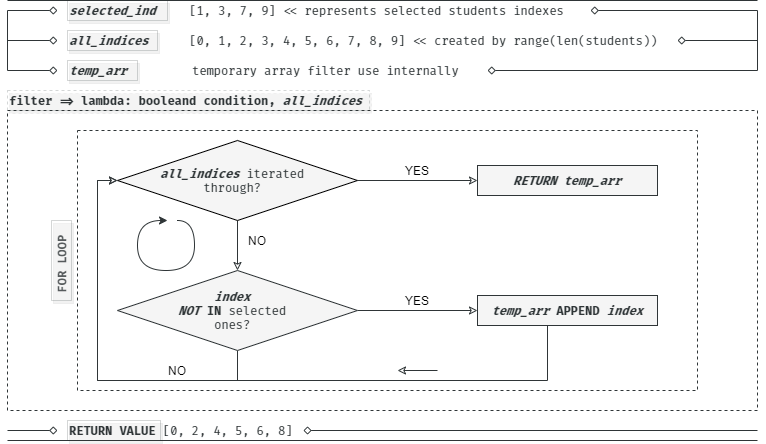

The diagram above was exported from draw.io. Its source (the exported page's mxGraphModel, read from the mxfile embedded in the PNG):
<mxGraphModel dx="1072" dy="832" grid="0" gridSize="10" guides="1" tooltips="1" connect="1" arrows="1" fold="1" page="1" pageScale="1" pageWidth="827" pageHeight="1169" math="0" shadow="0">
  <root>
    <mxCell id="0" />
    <mxCell id="1" parent="0" />
    <mxCell id="-ANlarjBrznZu5izBbah-45" value="" style="rounded=0;whiteSpace=wrap;html=1;fontFamily=Lucida Console;strokeColor=#2F3537;opacity=20;fillColor=#FFFFFF;shadow=1;fontColor=#2F3537;align=center;" vertex="1" parent="1">
      <mxGeometry x="100" y="460" width="93" height="20" as="geometry" />
    </mxCell>
    <mxCell id="-ANlarjBrznZu5izBbah-15" value="" style="rounded=0;whiteSpace=wrap;html=1;fontFamily=Lucida Console;strokeColor=#2F3537;opacity=20;fillColor=#FFFFFF;shadow=1;fontColor=#2F3537;dashed=1;align=left;" vertex="1" parent="1">
      <mxGeometry x="40" y="130" width="362" height="20" as="geometry" />
    </mxCell>
    <mxCell id="-ANlarjBrznZu5izBbah-14" value="&lt;b&gt;filter =&amp;gt; lambda: booleand condition, &lt;i&gt;all_indices&amp;nbsp;&lt;/i&gt;&lt;/b&gt;" style="text;html=1;strokeColor=none;fillColor=none;align=left;verticalAlign=middle;whiteSpace=wrap;rounded=0;fontFamily=Fira Code;fontSource=https%3A%2F%2Ffonts.googleapis.com%2Fcss2%3Ffamily%3DFira%2BCode%3Awght%40300%26display%3Dswap';fontColor=#2F3537;" vertex="1" parent="1">
      <mxGeometry x="40" y="130" width="379" height="20" as="geometry" />
    </mxCell>
    <mxCell id="-ANlarjBrznZu5izBbah-21" value="" style="rounded=0;whiteSpace=wrap;html=1;strokeColor=#2F3537;align=left;fillColor=#F5F5F5;" vertex="1" parent="1">
      <mxGeometry x="510" y="335" width="180" height="30" as="geometry" />
    </mxCell>
    <mxCell id="-ANlarjBrznZu5izBbah-22" value="&lt;b&gt;&lt;i&gt;temp_arr&lt;/i&gt; APPEND&amp;nbsp;&lt;i&gt;index&lt;/i&gt;&lt;/b&gt;" style="text;html=1;strokeColor=none;fillColor=none;align=center;verticalAlign=middle;whiteSpace=wrap;rounded=0;fontFamily=Fira Code;fontSource=https%3A%2F%2Ffonts.googleapis.com%2Fcss2%3Ffamily%3DFira%2BCode%3Awght%40300%26display%3Dswap';fontColor=#2F3537;" vertex="1" parent="1">
      <mxGeometry x="510" y="340" width="180" height="20" as="geometry" />
    </mxCell>
    <mxCell id="-ANlarjBrznZu5izBbah-35" value="" style="rounded=0;whiteSpace=wrap;html=1;strokeColor=#2F3537;align=left;fillColor=#F5F5F5;" vertex="1" parent="1">
      <mxGeometry x="510" y="205" width="180" height="30" as="geometry" />
    </mxCell>
    <mxCell id="-ANlarjBrznZu5izBbah-39" value="" style="rounded=0;whiteSpace=wrap;html=1;align=left;fillColor=none;strokeColor=#2F3537;dashed=1;" vertex="1" parent="1">
      <mxGeometry x="110" y="170" width="620" height="260" as="geometry" />
    </mxCell>
    <mxCell id="-ANlarjBrznZu5izBbah-34" value="&lt;b&gt;&lt;i&gt;RETURN temp_arr&lt;/i&gt;&lt;/b&gt;" style="text;html=1;strokeColor=none;fillColor=none;align=center;verticalAlign=middle;whiteSpace=wrap;rounded=0;fontFamily=Fira Code;fontSource=https%3A%2F%2Ffonts.googleapis.com%2Fcss2%3Ffamily%3DFira%2BCode%3Awght%40300%26display%3Dswap';fontColor=#2F3537;" vertex="1" parent="1">
      <mxGeometry x="510" y="210" width="180" height="20" as="geometry" />
    </mxCell>
    <mxCell id="-ANlarjBrznZu5izBbah-13" value="" style="rounded=0;whiteSpace=wrap;html=1;align=left;fillColor=none;strokeColor=#2F3537;dashed=1;" vertex="1" parent="1">
      <mxGeometry x="40" y="150" width="750" height="300" as="geometry" />
    </mxCell>
    <mxCell id="-ANlarjBrznZu5izBbah-41" value="&lt;b&gt;FOR LOOP&amp;nbsp;&lt;/b&gt;" style="text;html=1;strokeColor=none;fillColor=none;align=center;verticalAlign=middle;whiteSpace=wrap;rounded=0;fontFamily=Fira Code;fontSource=https%3A%2F%2Ffonts.googleapis.com%2Fcss2%3Ffamily%3DFira%2BCode%3Awght%40300%26display%3Dswap';fontColor=#2F3537;rotation=270;" vertex="1" parent="1">
      <mxGeometry x="-36" y="290" width="260" height="20" as="geometry" />
    </mxCell>
    <mxCell id="-ANlarjBrznZu5izBbah-24" value="" style="rounded=0;whiteSpace=wrap;html=1;fontFamily=Lucida Console;strokeColor=#2F3537;opacity=20;fillColor=#FFFFFF;shadow=1;fontColor=#2F3537;align=left;" vertex="1" parent="1">
      <mxGeometry x="100" y="100" width="70" height="20" as="geometry" />
    </mxCell>
    <mxCell id="-ANlarjBrznZu5izBbah-42" value="" style="rounded=0;whiteSpace=wrap;html=1;fontFamily=Lucida Console;strokeColor=#2F3537;opacity=20;fillColor=#FFFFFF;shadow=1;fontColor=#2F3537;align=center;direction=south;" vertex="1" parent="1">
      <mxGeometry x="84" y="260" width="20" height="80" as="geometry" />
    </mxCell>
    <mxCell id="-ANlarjBrznZu5izBbah-10" value="" style="rounded=0;whiteSpace=wrap;html=1;fontFamily=Lucida Console;strokeColor=#2F3537;opacity=20;fillColor=#FFFFFF;shadow=1;fontColor=#2F3537;align=left;" vertex="1" parent="1">
      <mxGeometry x="100" y="70" width="90" height="20" as="geometry" />
    </mxCell>
    <mxCell id="-ANlarjBrznZu5izBbah-2" value="" style="rounded=0;whiteSpace=wrap;html=1;fontFamily=Lucida Console;strokeColor=#2F3537;opacity=20;fillColor=#FFFFFF;shadow=1;fontColor=#2F3537;" vertex="1" parent="1">
      <mxGeometry x="100" y="40" width="100" height="20" as="geometry" />
    </mxCell>
    <mxCell id="-ANlarjBrznZu5izBbah-3" value="selected_ind" style="text;html=1;strokeColor=none;fillColor=none;align=left;verticalAlign=middle;whiteSpace=wrap;rounded=0;fontFamily=Fira Code;fontSource=https%3A%2F%2Ffonts.googleapis.com%2Fcss2%3Ffamily%3DFira%2BCode%3Awght%40300%26display%3Dswap';fontColor=#2F3537;fontStyle=3" vertex="1" parent="1">
      <mxGeometry x="100" y="40" width="90" height="20" as="geometry" />
    </mxCell>
    <mxCell id="-ANlarjBrznZu5izBbah-6" value="&lt;b&gt;&lt;i&gt;all_indices&lt;/i&gt;&lt;/b&gt;" style="text;html=1;strokeColor=none;fillColor=none;align=left;verticalAlign=middle;whiteSpace=wrap;rounded=0;fontFamily=Fira Code;fontSource=https%3A%2F%2Ffonts.googleapis.com%2Fcss2%3Ffamily%3DFira%2BCode%3Awght%40300%26display%3Dswap';fontColor=#2F3537;" vertex="1" parent="1">
      <mxGeometry x="100" y="70" width="90" height="20" as="geometry" />
    </mxCell>
    <mxCell id="-ANlarjBrznZu5izBbah-1" value="" style="endArrow=none;html=1;strokeColor=#2F3537;" edge="1" parent="1">
      <mxGeometry width="50" height="50" relative="1" as="geometry">
        <mxPoint x="790" y="40" as="sourcePoint" />
        <mxPoint x="40" y="40" as="targetPoint" />
      </mxGeometry>
    </mxCell>
    <mxCell id="-ANlarjBrznZu5izBbah-5" value="[1, 3, 7, 9] &amp;lt;&amp;lt; represents selected students indexes" style="text;html=1;strokeColor=none;fillColor=none;align=left;verticalAlign=middle;whiteSpace=wrap;rounded=0;fontFamily=Fira Code;fontSource=https%3A%2F%2Ffonts.googleapis.com%2Fcss2%3Ffamily%3DFira%2BCode%3Awght%40300%26display%3Dswap';fontColor=#2F3537;" vertex="1" parent="1">
      <mxGeometry x="220" y="40" width="403" height="20" as="geometry" />
    </mxCell>
    <mxCell id="-ANlarjBrznZu5izBbah-12" value="temporary array filter use internally" style="text;html=1;strokeColor=none;fillColor=none;align=left;verticalAlign=middle;whiteSpace=wrap;rounded=0;fontFamily=Fira Code;fontSource=https%3A%2F%2Ffonts.googleapis.com%2Fcss2%3Ffamily%3DFira%2BCode%3Awght%40300%26display%3Dswap';fontColor=#2F3537;" vertex="1" parent="1">
      <mxGeometry x="223" y="100" width="443" height="20" as="geometry" />
    </mxCell>
    <mxCell id="-ANlarjBrznZu5izBbah-19" style="edgeStyle=orthogonalEdgeStyle;rounded=0;orthogonalLoop=1;jettySize=auto;html=1;endArrow=classic;endFill=0;strokeColor=#2F3537;" edge="1" parent="1" source="-ANlarjBrznZu5izBbah-16" target="-ANlarjBrznZu5izBbah-18">
      <mxGeometry relative="1" as="geometry" />
    </mxCell>
    <mxCell id="-ANlarjBrznZu5izBbah-37" style="edgeStyle=orthogonalEdgeStyle;rounded=0;orthogonalLoop=1;jettySize=auto;html=1;exitX=1;exitY=0.5;exitDx=0;exitDy=0;entryX=0;entryY=0.5;entryDx=0;entryDy=0;endArrow=classic;endFill=0;strokeColor=#2F3537;" edge="1" parent="1" source="-ANlarjBrznZu5izBbah-16" target="-ANlarjBrznZu5izBbah-35">
      <mxGeometry relative="1" as="geometry" />
    </mxCell>
    <mxCell id="-ANlarjBrznZu5izBbah-16" value="" style="rhombus;whiteSpace=wrap;html=1;align=left;fillColor=#F5F5F5;" vertex="1" parent="1">
      <mxGeometry x="150" y="180" width="240" height="80" as="geometry" />
    </mxCell>
    <mxCell id="-ANlarjBrznZu5izBbah-17" value="&lt;b&gt;&lt;i&gt;all_indices&lt;/i&gt;&lt;/b&gt; iterated through?" style="text;html=1;strokeColor=none;fillColor=none;align=center;verticalAlign=middle;whiteSpace=wrap;rounded=0;fontFamily=Fira Code;fontSource=https%3A%2F%2Ffonts.googleapis.com%2Fcss2%3Ffamily%3DFira%2BCode%3Awght%40300%26display%3Dswap';fontColor=#2F3537;" vertex="1" parent="1">
      <mxGeometry x="190" y="200" width="150" height="40" as="geometry" />
    </mxCell>
    <mxCell id="-ANlarjBrznZu5izBbah-27" style="edgeStyle=orthogonalEdgeStyle;rounded=0;orthogonalLoop=1;jettySize=auto;html=1;exitX=1;exitY=0.5;exitDx=0;exitDy=0;entryX=0;entryY=0.5;entryDx=0;entryDy=0;endArrow=classic;endFill=0;strokeColor=#2F3537;" edge="1" parent="1" source="-ANlarjBrznZu5izBbah-18" target="-ANlarjBrznZu5izBbah-22">
      <mxGeometry relative="1" as="geometry" />
    </mxCell>
    <mxCell id="-ANlarjBrznZu5izBbah-29" style="edgeStyle=orthogonalEdgeStyle;rounded=0;orthogonalLoop=1;jettySize=auto;html=1;entryX=0;entryY=0.5;entryDx=0;entryDy=0;endArrow=classic;endFill=0;strokeColor=#2F3537;" edge="1" parent="1" source="-ANlarjBrznZu5izBbah-18" target="-ANlarjBrznZu5izBbah-16">
      <mxGeometry relative="1" as="geometry">
        <Array as="points">
          <mxPoint x="270" y="420" />
          <mxPoint x="130" y="420" />
          <mxPoint x="130" y="220" />
        </Array>
      </mxGeometry>
    </mxCell>
    <mxCell id="-ANlarjBrznZu5izBbah-18" value="" style="rhombus;whiteSpace=wrap;html=1;strokeColor=#2F3537;align=left;fillColor=#F5F5F5;" vertex="1" parent="1">
      <mxGeometry x="150" y="310" width="240" height="80" as="geometry" />
    </mxCell>
    <mxCell id="-ANlarjBrznZu5izBbah-20" value="&lt;i style=&quot;font-weight: bold&quot;&gt;index NOT&amp;nbsp;&lt;/i&gt;&lt;b&gt;IN&lt;/b&gt;&amp;nbsp;selected ones?" style="text;html=1;strokeColor=none;fillColor=none;align=center;verticalAlign=middle;whiteSpace=wrap;rounded=0;fontFamily=Fira Code;fontSource=https%3A%2F%2Ffonts.googleapis.com%2Fcss2%3Ffamily%3DFira%2BCode%3Awght%40300%26display%3Dswap';fontColor=#2F3537;" vertex="1" parent="1">
      <mxGeometry x="190" y="330" width="150" height="40" as="geometry" />
    </mxCell>
    <mxCell id="-ANlarjBrznZu5izBbah-32" style="edgeStyle=orthogonalEdgeStyle;rounded=0;orthogonalLoop=1;jettySize=auto;html=1;exitX=0.5;exitY=1;exitDx=0;exitDy=0;endArrow=classic;endFill=0;strokeColor=#2F3537;" edge="1" parent="1" source="-ANlarjBrznZu5izBbah-21">
      <mxGeometry relative="1" as="geometry">
        <mxPoint x="150" y="220" as="targetPoint" />
        <Array as="points">
          <mxPoint x="580" y="420" />
          <mxPoint x="130" y="420" />
          <mxPoint x="130" y="220" />
        </Array>
      </mxGeometry>
    </mxCell>
    <mxCell id="-ANlarjBrznZu5izBbah-23" value="&lt;b&gt;&lt;i&gt;temp_arr&lt;/i&gt;&lt;/b&gt;" style="text;html=1;strokeColor=none;fillColor=none;align=left;verticalAlign=middle;whiteSpace=wrap;rounded=0;fontFamily=Fira Code;fontSource=https%3A%2F%2Ffonts.googleapis.com%2Fcss2%3Ffamily%3DFira%2BCode%3Awght%40300%26display%3Dswap';fontColor=#2F3537;" vertex="1" parent="1">
      <mxGeometry x="100" y="100" width="90" height="20" as="geometry" />
    </mxCell>
    <mxCell id="-ANlarjBrznZu5izBbah-25" value="[0, 1, 2, 3, 4, 5, 6, 7, 8, 9] &amp;lt;&amp;lt; created by range(len(students))" style="text;html=1;strokeColor=none;fillColor=none;align=left;verticalAlign=middle;whiteSpace=wrap;rounded=0;fontFamily=Fira Code;fontSource=https%3A%2F%2Ffonts.googleapis.com%2Fcss2%3Ffamily%3DFira%2BCode%3Awght%40300%26display%3Dswap';fontColor=#2F3537;" vertex="1" parent="1">
      <mxGeometry x="220" y="70" width="479" height="20" as="geometry" />
    </mxCell>
    <mxCell id="-ANlarjBrznZu5izBbah-28" value="YES" style="text;html=1;strokeColor=none;fillColor=none;align=center;verticalAlign=middle;whiteSpace=wrap;rounded=0;" vertex="1" parent="1">
      <mxGeometry x="430" y="330" width="40" height="20" as="geometry" />
    </mxCell>
    <mxCell id="-ANlarjBrznZu5izBbah-31" value="NO" style="text;html=1;strokeColor=none;fillColor=none;align=center;verticalAlign=middle;whiteSpace=wrap;rounded=0;" vertex="1" parent="1">
      <mxGeometry x="190" y="400" width="40" height="20" as="geometry" />
    </mxCell>
    <mxCell id="-ANlarjBrznZu5izBbah-33" value="" style="endArrow=classic;html=1;strokeColor=#2F3537;endFill=0;" edge="1" parent="1">
      <mxGeometry width="50" height="50" relative="1" as="geometry">
        <mxPoint x="470" y="410" as="sourcePoint" />
        <mxPoint x="430" y="410" as="targetPoint" />
      </mxGeometry>
    </mxCell>
    <mxCell id="-ANlarjBrznZu5izBbah-36" value="NO" style="text;html=1;strokeColor=none;fillColor=none;align=center;verticalAlign=middle;whiteSpace=wrap;rounded=0;" vertex="1" parent="1">
      <mxGeometry x="270" y="270" width="40" height="20" as="geometry" />
    </mxCell>
    <mxCell id="-ANlarjBrznZu5izBbah-38" value="YES" style="text;html=1;strokeColor=none;fillColor=none;align=center;verticalAlign=middle;whiteSpace=wrap;rounded=0;" vertex="1" parent="1">
      <mxGeometry x="430" y="200" width="40" height="20" as="geometry" />
    </mxCell>
    <mxCell id="-ANlarjBrznZu5izBbah-43" value="&lt;b&gt;RETURN VALUE &lt;/b&gt;[0, 2, 4, 5, 6, 8]" style="text;html=1;strokeColor=none;fillColor=none;align=left;verticalAlign=middle;whiteSpace=wrap;rounded=0;fontFamily=Fira Code;fontSource=https%3A%2F%2Ffonts.googleapis.com%2Fcss2%3Ffamily%3DFira%2BCode%3Awght%40300%26display%3Dswap';fontColor=#2F3537;" vertex="1" parent="1">
      <mxGeometry x="100" y="460" width="378" height="20" as="geometry" />
    </mxCell>
    <mxCell id="-ANlarjBrznZu5izBbah-46" value="" style="endArrow=classic;html=1;strokeColor=#2F3537;curved=1;" edge="1" parent="1">
      <mxGeometry width="50" height="50" relative="1" as="geometry">
        <mxPoint x="210" y="260" as="sourcePoint" />
        <mxPoint x="200" y="260" as="targetPoint" />
        <Array as="points">
          <mxPoint x="227" y="260" />
          <mxPoint x="227" y="310" />
          <mxPoint x="170" y="310" />
          <mxPoint x="170" y="260" />
        </Array>
      </mxGeometry>
    </mxCell>
    <mxCell id="-ANlarjBrznZu5izBbah-48" style="edgeStyle=orthogonalEdgeStyle;rounded=0;orthogonalLoop=1;jettySize=auto;html=1;exitX=1;exitY=0.5;exitDx=0;exitDy=0;endArrow=diamond;endFill=0;strokeColor=#2F3537;" edge="1" parent="1">
      <mxGeometry relative="1" as="geometry">
        <mxPoint x="40" y="50" as="sourcePoint" />
        <mxPoint x="90" y="50" as="targetPoint" />
      </mxGeometry>
    </mxCell>
    <mxCell id="-ANlarjBrznZu5izBbah-49" style="edgeStyle=orthogonalEdgeStyle;rounded=0;orthogonalLoop=1;jettySize=auto;html=1;exitX=1;exitY=0.5;exitDx=0;exitDy=0;endArrow=diamond;endFill=0;strokeColor=#2F3537;" edge="1" parent="1">
      <mxGeometry relative="1" as="geometry">
        <mxPoint x="40" y="80" as="sourcePoint" />
        <mxPoint x="90" y="80" as="targetPoint" />
      </mxGeometry>
    </mxCell>
    <mxCell id="-ANlarjBrznZu5izBbah-50" style="edgeStyle=orthogonalEdgeStyle;rounded=0;orthogonalLoop=1;jettySize=auto;html=1;exitX=1;exitY=0.5;exitDx=0;exitDy=0;endArrow=diamond;endFill=0;strokeColor=#2F3537;" edge="1" parent="1">
      <mxGeometry relative="1" as="geometry">
        <mxPoint x="40" y="110" as="sourcePoint" />
        <mxPoint x="90" y="110" as="targetPoint" />
      </mxGeometry>
    </mxCell>
    <mxCell id="-ANlarjBrznZu5izBbah-51" value="" style="endArrow=none;html=1;strokeColor=#2F3537;" edge="1" parent="1">
      <mxGeometry width="50" height="50" relative="1" as="geometry">
        <mxPoint x="40" y="110" as="sourcePoint" />
        <mxPoint x="40" y="50" as="targetPoint" />
      </mxGeometry>
    </mxCell>
    <mxCell id="-ANlarjBrznZu5izBbah-62" style="edgeStyle=orthogonalEdgeStyle;rounded=0;orthogonalLoop=1;jettySize=auto;html=1;exitX=1;exitY=0.5;exitDx=0;exitDy=0;endArrow=diamond;endFill=0;strokeColor=#2F3537;" edge="1" parent="1">
      <mxGeometry relative="1" as="geometry">
        <mxPoint x="40" y="470" as="sourcePoint" />
        <mxPoint x="90" y="470" as="targetPoint" />
      </mxGeometry>
    </mxCell>
    <mxCell id="-ANlarjBrznZu5izBbah-63" style="edgeStyle=orthogonalEdgeStyle;rounded=0;orthogonalLoop=1;jettySize=auto;html=1;exitX=0.624;exitY=0.5;exitDx=0;exitDy=0;endArrow=none;endFill=0;strokeColor=#2F3537;startArrow=diamond;startFill=0;exitPerimeter=0;" edge="1" parent="1" source="-ANlarjBrznZu5izBbah-43">
      <mxGeometry relative="1" as="geometry">
        <mxPoint x="740" y="470" as="sourcePoint" />
        <mxPoint x="790" y="470" as="targetPoint" />
      </mxGeometry>
    </mxCell>
    <mxCell id="-ANlarjBrznZu5izBbah-64" style="edgeStyle=orthogonalEdgeStyle;rounded=0;orthogonalLoop=1;jettySize=auto;html=1;endArrow=none;endFill=0;strokeColor=#2F3537;startArrow=diamond;startFill=0;" edge="1" parent="1">
      <mxGeometry relative="1" as="geometry">
        <mxPoint x="520" y="110" as="sourcePoint" />
        <mxPoint x="790" y="110" as="targetPoint" />
      </mxGeometry>
    </mxCell>
    <mxCell id="-ANlarjBrznZu5izBbah-65" style="edgeStyle=orthogonalEdgeStyle;rounded=0;orthogonalLoop=1;jettySize=auto;html=1;endArrow=none;endFill=0;strokeColor=#2F3537;startArrow=diamond;startFill=0;" edge="1" parent="1">
      <mxGeometry relative="1" as="geometry">
        <mxPoint x="710" y="80" as="sourcePoint" />
        <mxPoint x="790" y="80" as="targetPoint" />
      </mxGeometry>
    </mxCell>
    <mxCell id="-ANlarjBrznZu5izBbah-66" style="edgeStyle=orthogonalEdgeStyle;rounded=0;orthogonalLoop=1;jettySize=auto;html=1;endArrow=none;endFill=0;strokeColor=#2F3537;startArrow=diamond;startFill=0;exitX=1;exitY=0.5;exitDx=0;exitDy=0;" edge="1" parent="1" source="-ANlarjBrznZu5izBbah-5">
      <mxGeometry relative="1" as="geometry">
        <mxPoint x="710" y="50" as="sourcePoint" />
        <mxPoint x="790" y="50" as="targetPoint" />
      </mxGeometry>
    </mxCell>
    <mxCell id="-ANlarjBrznZu5izBbah-67" value="" style="endArrow=none;html=1;strokeColor=#2F3537;" edge="1" parent="1">
      <mxGeometry width="50" height="50" relative="1" as="geometry">
        <mxPoint x="790" y="110" as="sourcePoint" />
        <mxPoint x="790" y="50" as="targetPoint" />
      </mxGeometry>
    </mxCell>
    <mxCell id="-ANlarjBrznZu5izBbah-68" value="" style="endArrow=none;html=1;strokeColor=#2F3537;" edge="1" parent="1">
      <mxGeometry width="50" height="50" relative="1" as="geometry">
        <mxPoint x="790" y="480" as="sourcePoint" />
        <mxPoint x="40" y="480" as="targetPoint" />
      </mxGeometry>
    </mxCell>
  </root>
</mxGraphModel>